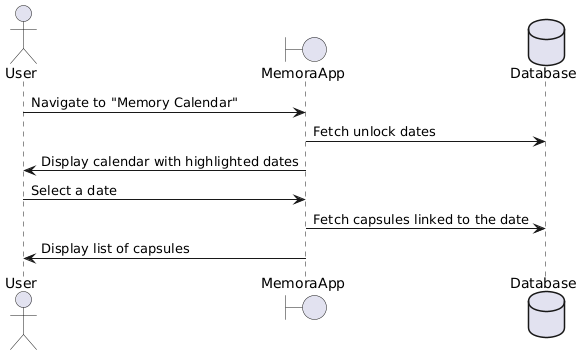

The diagram above was rendered by PlantUML. Its source (embedded in the PNG):
@startuml
actor User as U
boundary MemoraApp as App
database Database as DB

U -> App: Navigate to "Memory Calendar"
App -> DB: Fetch unlock dates
App -> U: Display calendar with highlighted dates
U -> App: Select a date
App -> DB: Fetch capsules linked to the date
App -> U: Display list of capsules
@enduml